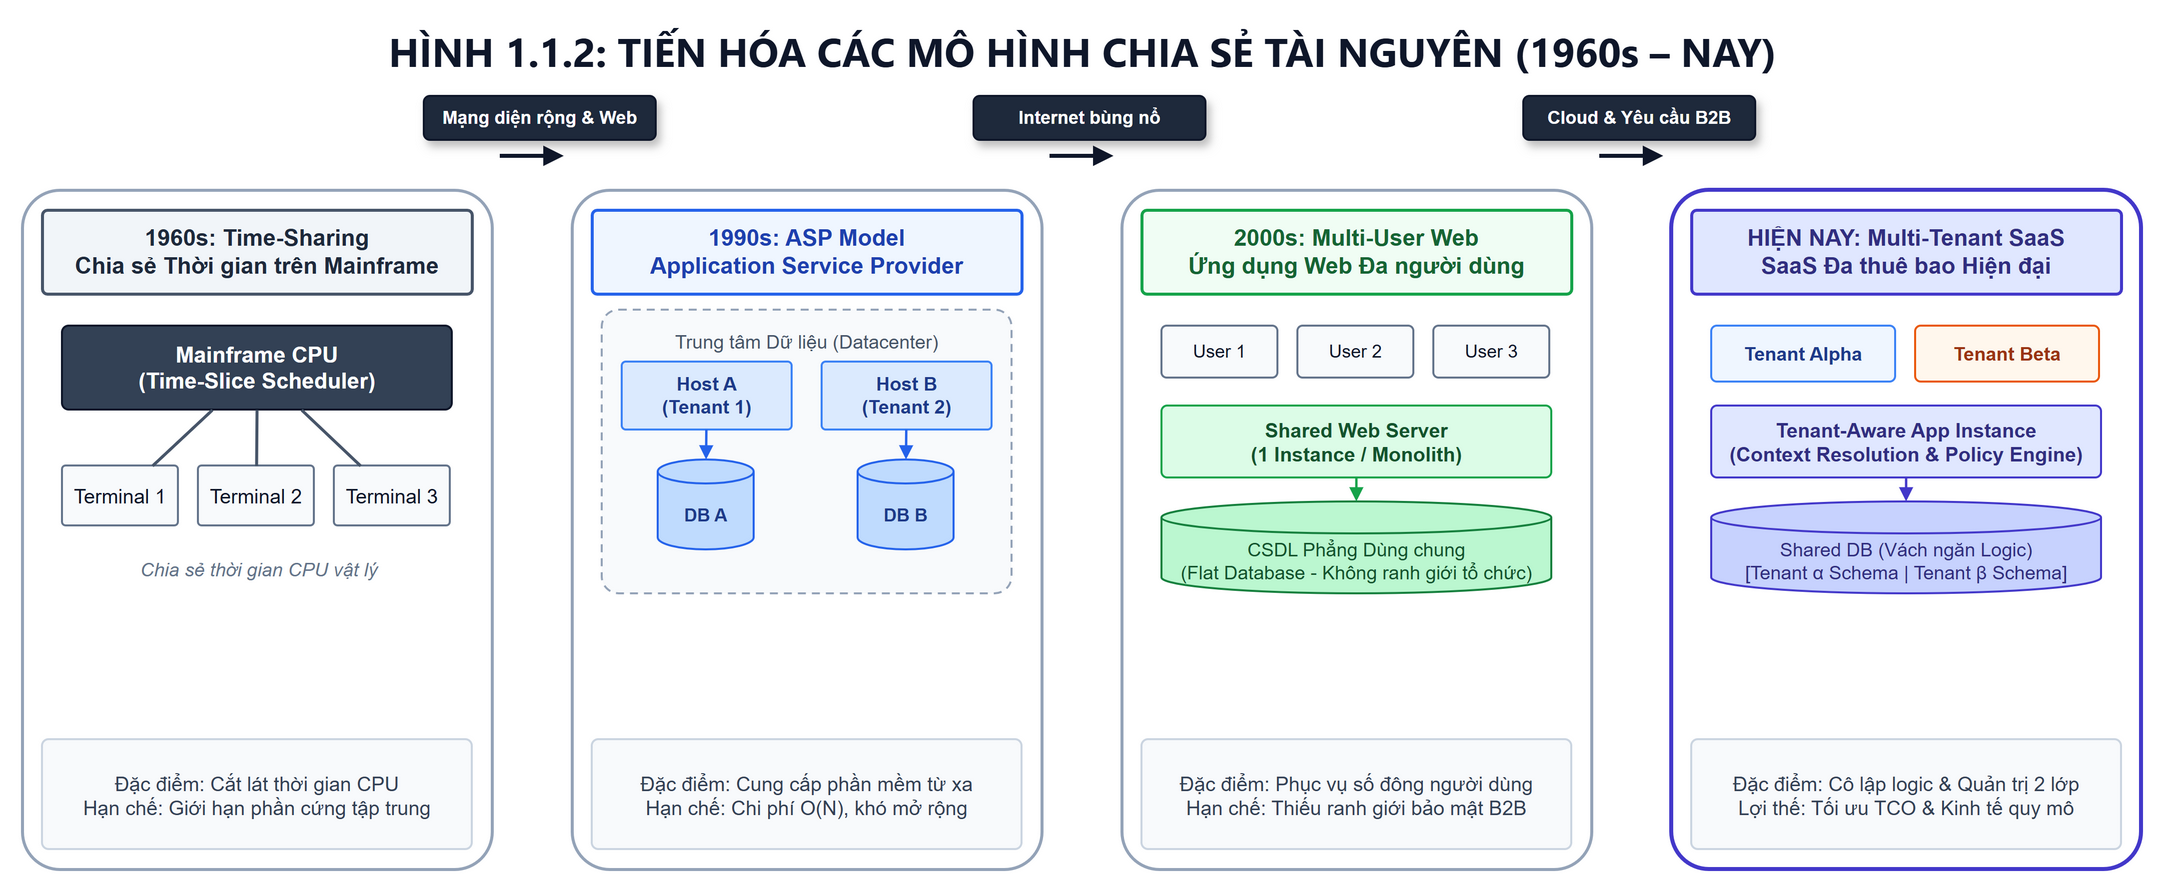

The diagram above was exported from draw.io. Its source (the exported page's mxGraphModel, read from the mxfile embedded in the PNG):
<mxGraphModel dx="1200" dy="600" grid="1" gridSize="10" guides="1" tooltips="1" connect="1" arrows="1" fold="1" page="0" pageScale="1" pageWidth="1150" pageHeight="480" math="0" shadow="0">
  <root>
    <mxCell id="0" />
    <mxCell id="1" parent="0" />
    <mxCell id="title" value="HÌNH 1.1.2: TIẾN HÓA CÁC MÔ HÌNH CHIA SẺ TÀI NGUYÊN (1960s – NAY)" style="text;html=1;align=center;verticalAlign=middle;fontSize=20;fontStyle=1;fontColor=#0f172a;fontFamily=Segoe UI,Helvetica,Arial;" vertex="1" parent="1">
      <mxGeometry x="40" y="10" width="1060" height="30" as="geometry" />
    </mxCell>
    <mxCell id="c0_box" value="" style="rounded=1;arcSize=8;whiteSpace=wrap;html=1;fillColor=#ffffff;strokeColor=#94a3b8;strokeWidth=1.5;" vertex="1" parent="1">
      <mxGeometry x="40" y="95" width="235" height="340" as="geometry" />
    </mxCell>
    <mxCell id="c0_hdr" value="1960s: Time-Sharing&#10;Chia sẻ Thời gian trên Mainframe" style="rounded=1;arcSize=6;whiteSpace=wrap;html=1;fillColor=#f1f5f9;strokeColor=#475569;strokeWidth=1.5;fontColor=#1e293b;fontSize=11.5;fontStyle=1;align=center;" vertex="1" parent="c0_box">
      <mxGeometry x="10" y="10" width="215" height="42" as="geometry" />
    </mxCell>
    <mxCell id="t0_cpu" value="Mainframe CPU&#10;(Time-Slice Scheduler)" style="rounded=1;arcSize=8;whiteSpace=wrap;html=1;fillColor=#334155;strokeColor=#0f172a;fontColor=#ffffff;fontSize=11;fontStyle=1;align=center;" vertex="1" parent="c0_box">
      <mxGeometry x="20" y="68" width="195" height="42" as="geometry" />
    </mxCell>
    <mxCell id="t0_t1" value="Terminal 1" style="rounded=1;arcSize=6;whiteSpace=wrap;html=1;fillColor=#f8fafc;strokeColor=#64748b;fontColor=#0f172a;fontSize=10;align=center;" vertex="1" parent="c0_box">
      <mxGeometry x="20" y="138" width="58" height="30" as="geometry" />
    </mxCell>
    <mxCell id="t0_t2" value="Terminal 2" style="rounded=1;arcSize=6;whiteSpace=wrap;html=1;fillColor=#f8fafc;strokeColor=#64748b;fontColor=#0f172a;fontSize=10;align=center;" vertex="1" parent="c0_box">
      <mxGeometry x="88" y="138" width="58" height="30" as="geometry" />
    </mxCell>
    <mxCell id="t0_t3" value="Terminal 3" style="rounded=1;arcSize=6;whiteSpace=wrap;html=1;fillColor=#f8fafc;strokeColor=#64748b;fontColor=#0f172a;fontSize=10;align=center;" vertex="1" parent="c0_box">
      <mxGeometry x="156" y="138" width="58" height="30" as="geometry" />
    </mxCell>
    <mxCell id="t0_note" value="Chia sẻ thời gian CPU vật lý" style="text;html=1;align=center;verticalAlign=middle;fontSize=9.5;fontStyle=2;fontColor=#64748b;" vertex="1" parent="c0_box">
      <mxGeometry x="20" y="180" width="195" height="20" as="geometry" />
    </mxCell>
    <mxCell id="edge_t0_t1" value="" style="edgeStyle=straight;html=1;strokeColor=#475569;strokeWidth=1.5;endArrow=none;" edge="1" parent="c0_box" source="t0_cpu" target="t0_t1">
      <mxGeometry relative="1" as="geometry" />
    </mxCell>
    <mxCell id="edge_t0_t2" value="" style="edgeStyle=straight;html=1;strokeColor=#475569;strokeWidth=1.5;endArrow=none;" edge="1" parent="c0_box" source="t0_cpu" target="t0_t2">
      <mxGeometry relative="1" as="geometry" />
    </mxCell>
    <mxCell id="edge_t0_t3" value="" style="edgeStyle=straight;html=1;strokeColor=#475569;strokeWidth=1.5;endArrow=none;" edge="1" parent="c0_box" source="t0_cpu" target="t0_t3">
      <mxGeometry relative="1" as="geometry" />
    </mxCell>
    <mxCell id="c0_sum" value="Đặc điểm: Cắt lát thời gian CPU&#10;Hạn chế: Giới hạn phần cứng tập trung" style="rounded=1;arcSize=6;whiteSpace=wrap;html=1;fillColor=#f8fafc;strokeColor=#cbd5e1;strokeWidth=1;fontColor=#334155;fontSize=10;align=center;spacing=3;" vertex="1" parent="c0_box">
      <mxGeometry x="10" y="275" width="215" height="55" as="geometry" />
    </mxCell>
    <mxCell id="arrow_0" value="" style="edgeStyle=straight;html=1;strokeColor=#0f172a;strokeWidth=2;endArrow=block;endSize=5;" edge="1" parent="1">
      <mxGeometry relative="1" as="geometry">
        <mxPoint x="279" y="78" as="sourcePoint" />
        <mxPoint x="311" y="78" as="targetPoint" />
      </mxGeometry>
    </mxCell>
    <mxCell id="badge_0" value="Mạng diện rộng &amp; Web" style="rounded=1;arcSize=14;whiteSpace=wrap;html=1;fillColor=#1e293b;strokeColor=#0f172a;fontColor=#ffffff;fontSize=9;fontStyle=1;align=center;shadow=1;" vertex="1" parent="1">
      <mxGeometry x="241.0" y="48" width="116" height="22" as="geometry" />
    </mxCell>
    <mxCell id="c1_box" value="" style="rounded=1;arcSize=8;whiteSpace=wrap;html=1;fillColor=#ffffff;strokeColor=#94a3b8;strokeWidth=1.5;" vertex="1" parent="1">
      <mxGeometry x="315" y="95" width="235" height="340" as="geometry" />
    </mxCell>
    <mxCell id="c1_hdr" value="1990s: ASP Model&#10;Application Service Provider" style="rounded=1;arcSize=6;whiteSpace=wrap;html=1;fillColor=#eff6ff;strokeColor=#2563eb;strokeWidth=1.5;fontColor=#1e40af;fontSize=11.5;fontStyle=1;align=center;" vertex="1" parent="c1_box">
      <mxGeometry x="10" y="10" width="215" height="42" as="geometry" />
    </mxCell>
    <mxCell id="t1_sub" value="Trung tâm Dữ liệu (Datacenter)" style="rounded=1;arcSize=6;whiteSpace=wrap;html=1;fillColor=#f8fafc;strokeColor=#94a3b8;strokeWidth=1;dashed=1;dashPattern=4 3;fontColor=#475569;fontSize=9.5;verticalAlign=top;spacingTop=4;align=center;" vertex="1" parent="c1_box">
      <mxGeometry x="15" y="60" width="205" height="142" as="geometry" />
    </mxCell>
    <mxCell id="t1_h1" value="Host A&#10;(Tenant 1)" style="rounded=1;arcSize=6;whiteSpace=wrap;html=1;fillColor=#dbeafe;strokeColor=#3b82f6;fontColor=#1e3a8a;fontSize=9.5;fontStyle=1;align=center;" vertex="1" parent="t1_sub">
      <mxGeometry x="10" y="26" width="85" height="34" as="geometry" />
    </mxCell>
    <mxCell id="t1_db1" value="DB A" style="shape=cylinder3;whiteSpace=wrap;html=1;boundedLbl=1;backgroundOutline=1;size=6;fillColor=#bfdbfe;strokeColor=#2563eb;fontColor=#1e3a8a;fontSize=9;fontStyle=1;align=center;" vertex="1" parent="t1_sub">
      <mxGeometry x="28" y="75" width="48" height="45" as="geometry" />
    </mxCell>
    <mxCell id="t1_h2" value="Host B&#10;(Tenant 2)" style="rounded=1;arcSize=6;whiteSpace=wrap;html=1;fillColor=#dbeafe;strokeColor=#3b82f6;fontColor=#1e3a8a;fontSize=9.5;fontStyle=1;align=center;" vertex="1" parent="t1_sub">
      <mxGeometry x="110" y="26" width="85" height="34" as="geometry" />
    </mxCell>
    <mxCell id="t1_db2" value="DB B" style="shape=cylinder3;whiteSpace=wrap;html=1;boundedLbl=1;backgroundOutline=1;size=6;fillColor=#bfdbfe;strokeColor=#2563eb;fontColor=#1e3a8a;fontSize=9;fontStyle=1;align=center;" vertex="1" parent="t1_sub">
      <mxGeometry x="128" y="75" width="48" height="45" as="geometry" />
    </mxCell>
    <mxCell id="edge_t1_1" value="" style="edgeStyle=straight;html=1;strokeColor=#2563eb;strokeWidth=1.2;endArrow=block;endSize=4;" edge="1" parent="t1_sub" source="t1_h1" target="t1_db1">
      <mxGeometry relative="1" as="geometry" />
    </mxCell>
    <mxCell id="edge_t1_2" value="" style="edgeStyle=straight;html=1;strokeColor=#2563eb;strokeWidth=1.2;endArrow=block;endSize=4;" edge="1" parent="t1_sub" source="t1_h2" target="t1_db2">
      <mxGeometry relative="1" as="geometry" />
    </mxCell>
    <mxCell id="c1_sum" value="Đặc điểm: Cung cấp phần mềm từ xa&#10;Hạn chế: Chi phí O(N), khó mở rộng" style="rounded=1;arcSize=6;whiteSpace=wrap;html=1;fillColor=#f8fafc;strokeColor=#cbd5e1;strokeWidth=1;fontColor=#334155;fontSize=10;align=center;spacing=3;" vertex="1" parent="c1_box">
      <mxGeometry x="10" y="275" width="215" height="55" as="geometry" />
    </mxCell>
    <mxCell id="arrow_1" value="" style="edgeStyle=straight;html=1;strokeColor=#0f172a;strokeWidth=2;endArrow=block;endSize=5;" edge="1" parent="1">
      <mxGeometry relative="1" as="geometry">
        <mxPoint x="554" y="78" as="sourcePoint" />
        <mxPoint x="586" y="78" as="targetPoint" />
      </mxGeometry>
    </mxCell>
    <mxCell id="badge_1" value="Internet bùng nổ" style="rounded=1;arcSize=14;whiteSpace=wrap;html=1;fillColor=#1e293b;strokeColor=#0f172a;fontColor=#ffffff;fontSize=9;fontStyle=1;align=center;shadow=1;" vertex="1" parent="1">
      <mxGeometry x="516.0" y="48" width="116" height="22" as="geometry" />
    </mxCell>
    <mxCell id="c2_box" value="" style="rounded=1;arcSize=8;whiteSpace=wrap;html=1;fillColor=#ffffff;strokeColor=#94a3b8;strokeWidth=1.5;" vertex="1" parent="1">
      <mxGeometry x="590" y="95" width="235" height="340" as="geometry" />
    </mxCell>
    <mxCell id="c2_hdr" value="2000s: Multi-User Web&#10;Ứng dụng Web Đa người dùng" style="rounded=1;arcSize=6;whiteSpace=wrap;html=1;fillColor=#f0fdf4;strokeColor=#16a34a;strokeWidth=1.5;fontColor=#166534;fontSize=11.5;fontStyle=1;align=center;" vertex="1" parent="c2_box">
      <mxGeometry x="10" y="10" width="215" height="42" as="geometry" />
    </mxCell>
    <mxCell id="t2_u1" value="User 1" style="rounded=1;arcSize=10;whiteSpace=wrap;html=1;fillColor=#f8fafc;strokeColor=#64748b;fontColor=#0f172a;fontSize=9;align=center;" vertex="1" parent="c2_box">
      <mxGeometry x="20" y="68" width="58" height="26" as="geometry" />
    </mxCell>
    <mxCell id="t2_u2" value="User 2" style="rounded=1;arcSize=10;whiteSpace=wrap;html=1;fillColor=#f8fafc;strokeColor=#64748b;fontColor=#0f172a;fontSize=9;align=center;" vertex="1" parent="c2_box">
      <mxGeometry x="88" y="68" width="58" height="26" as="geometry" />
    </mxCell>
    <mxCell id="t2_u3" value="User 3" style="rounded=1;arcSize=10;whiteSpace=wrap;html=1;fillColor=#f8fafc;strokeColor=#64748b;fontColor=#0f172a;fontSize=9;align=center;" vertex="1" parent="c2_box">
      <mxGeometry x="156" y="68" width="58" height="26" as="geometry" />
    </mxCell>
    <mxCell id="t2_app" value="Shared Web Server&#10;(1 Instance / Monolith)" style="rounded=1;arcSize=8;whiteSpace=wrap;html=1;fillColor=#dcfce7;strokeColor=#16a34a;fontColor=#14532d;fontSize=10;fontStyle=1;align=center;" vertex="1" parent="c2_box">
      <mxGeometry x="20" y="108" width="195" height="36" as="geometry" />
    </mxCell>
    <mxCell id="t2_db" value="CSDL Phẳng Dùng chung&#10;(Flat Database - Không ranh giới tổ chức)" style="shape=cylinder3;whiteSpace=wrap;html=1;boundedLbl=1;backgroundOutline=1;size=8;fillColor=#bbf7d0;strokeColor=#15803d;fontColor=#14532d;fontSize=9.5;align=center;" vertex="1" parent="c2_box">
      <mxGeometry x="20" y="156" width="195" height="46" as="geometry" />
    </mxCell>
    <mxCell id="edge_t2_1" value="" style="edgeStyle=straight;html=1;strokeColor=#16a34a;strokeWidth=1.2;endArrow=block;endSize=4;" edge="1" parent="c2_box" source="t2_app" target="t2_db">
      <mxGeometry relative="1" as="geometry" />
    </mxCell>
    <mxCell id="c2_sum" value="Đặc điểm: Phục vụ số đông người dùng&#10;Hạn chế: Thiếu ranh giới bảo mật B2B" style="rounded=1;arcSize=6;whiteSpace=wrap;html=1;fillColor=#f8fafc;strokeColor=#cbd5e1;strokeWidth=1;fontColor=#334155;fontSize=10;align=center;spacing=3;" vertex="1" parent="c2_box">
      <mxGeometry x="10" y="275" width="215" height="55" as="geometry" />
    </mxCell>
    <mxCell id="arrow_2" value="" style="edgeStyle=straight;html=1;strokeColor=#0f172a;strokeWidth=2;endArrow=block;endSize=5;" edge="1" parent="1">
      <mxGeometry relative="1" as="geometry">
        <mxPoint x="829" y="78" as="sourcePoint" />
        <mxPoint x="861" y="78" as="targetPoint" />
      </mxGeometry>
    </mxCell>
    <mxCell id="badge_2" value="Cloud &amp; Yêu cầu B2B" style="rounded=1;arcSize=14;whiteSpace=wrap;html=1;fillColor=#1e293b;strokeColor=#0f172a;fontColor=#ffffff;fontSize=9;fontStyle=1;align=center;shadow=1;" vertex="1" parent="1">
      <mxGeometry x="791.0" y="48" width="116" height="22" as="geometry" />
    </mxCell>
    <mxCell id="c3_box" value="" style="rounded=1;arcSize=8;whiteSpace=wrap;html=1;fillColor=#ffffff;strokeColor=#4338ca;strokeWidth=2;" vertex="1" parent="1">
      <mxGeometry x="865" y="95" width="235" height="340" as="geometry" />
    </mxCell>
    <mxCell id="c3_hdr" value="HIỆN NAY: Multi-Tenant SaaS&#10;SaaS Đa thuê bao Hiện đại" style="rounded=1;arcSize=6;whiteSpace=wrap;html=1;fillColor=#e0e7ff;strokeColor=#4338ca;strokeWidth=1.5;fontColor=#312e81;fontSize=11.5;fontStyle=1;align=center;" vertex="1" parent="c3_box">
      <mxGeometry x="10" y="10" width="215" height="42" as="geometry" />
    </mxCell>
    <mxCell id="t3_t1" value="Tenant Alpha" style="rounded=1;arcSize=10;whiteSpace=wrap;html=1;fillColor=#eff6ff;strokeColor=#3b82f6;fontColor=#1e3a8a;fontSize=9.5;fontStyle=1;align=center;" vertex="1" parent="c3_box">
      <mxGeometry x="20" y="68" width="92" height="28" as="geometry" />
    </mxCell>
    <mxCell id="t3_t2" value="Tenant Beta" style="rounded=1;arcSize=10;whiteSpace=wrap;html=1;fillColor=#fff7ed;strokeColor=#ea580c;fontColor=#9a3412;fontSize=9.5;fontStyle=1;align=center;" vertex="1" parent="c3_box">
      <mxGeometry x="122" y="68" width="92" height="28" as="geometry" />
    </mxCell>
    <mxCell id="t3_app" value="Tenant-Aware App Instance&#10;(Context Resolution &amp; Policy Engine)" style="rounded=1;arcSize=8;whiteSpace=wrap;html=1;fillColor=#e0e7ff;strokeColor=#4338ca;fontColor=#312e81;fontSize=10;fontStyle=1;align=center;" vertex="1" parent="c3_box">
      <mxGeometry x="20" y="108" width="195" height="36" as="geometry" />
    </mxCell>
    <mxCell id="t3_db" value="Shared DB (Vách ngăn Logic)&#10;[Tenant α Schema | Tenant β Schema]" style="shape=cylinder3;whiteSpace=wrap;html=1;boundedLbl=1;backgroundOutline=1;size=8;fillColor=#c7d2fe;strokeColor=#4338ca;fontColor=#312e81;fontSize=9.5;align=center;" vertex="1" parent="c3_box">
      <mxGeometry x="20" y="156" width="195" height="46" as="geometry" />
    </mxCell>
    <mxCell id="edge_t3_1" value="" style="edgeStyle=straight;html=1;strokeColor=#4338ca;strokeWidth=1.2;endArrow=block;endSize=4;" edge="1" parent="c3_box" source="t3_app" target="t3_db">
      <mxGeometry relative="1" as="geometry" />
    </mxCell>
    <mxCell id="c3_sum" value="Đặc điểm: Cô lập logic &amp; Quản trị 2 lớp&#10;Lợi thế: Tối ưu TCO &amp; Kinh tế quy mô" style="rounded=1;arcSize=6;whiteSpace=wrap;html=1;fillColor=#f8fafc;strokeColor=#cbd5e1;strokeWidth=1;fontColor=#334155;fontSize=10;align=center;spacing=3;" vertex="1" parent="c3_box">
      <mxGeometry x="10" y="275" width="215" height="55" as="geometry" />
    </mxCell>
  </root>
</mxGraphModel>